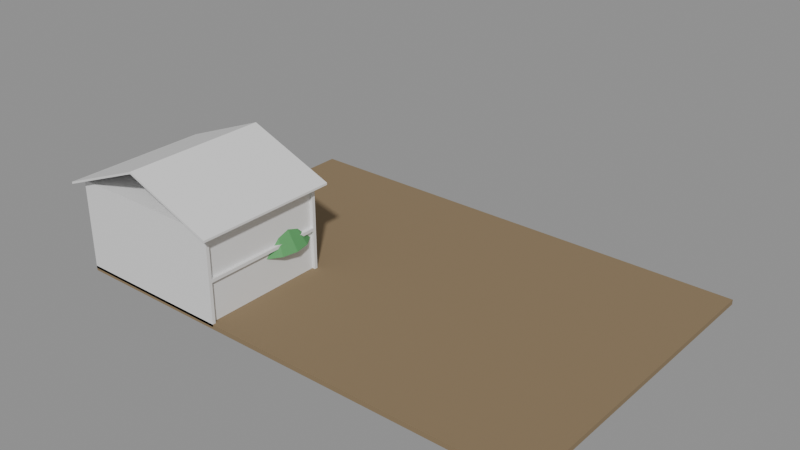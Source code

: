 # Source: e1692_after.blend  (saved by Blender 5.2.44; exported with 4.5.12 LTS)
import bpy
from mathutils import Matrix  # noqa: F401  (used for matrix-valued properties, if any)

bpy.ops.wm.read_factory_settings(use_empty=True)
scene = bpy.context.scene
scene.name = 'Scene'

# ---- materials (node trees are filled in below, after node groups)
mat_cesped = bpy.data.materials.new('Cesped')
mat_ladrillo_rojo = bpy.data.materials.new('Ladrillo_Rojo')
mat_hormigon = bpy.data.materials.new('Hormigon')
mat_teja = bpy.data.materials.new('Teja')
mat_madera_tronco = bpy.data.materials.new('Madera_Tronco')
mat_follaje = bpy.data.materials.new('Follaje')

# ---- material node trees
mat_cesped.use_nodes = True; mat_cesped.node_tree.nodes.clear()
_N = mat_cesped.node_tree.nodes; _L = mat_cesped.node_tree.links
n0 = _N.new('ShaderNodeBsdfPrincipled'); n0.name = 'Principled BSDF'; n0.location = (-200, 100)
n0.inputs[0].default_value = (0.25, 0.18, 0.1, 1.0)
n0.inputs[2].default_value = 0.9
n0.inputs[3].default_value = 1.45
n0.inputs[10].default_value = 0.005
n1 = _N.new('ShaderNodeOutputMaterial'); n1.name = 'Material Output'; n1.location = (200, 100)
_L.new(n0.outputs[0], n1.inputs[0])
n1.is_active_output = True
mat_ladrillo_rojo.use_nodes = True; mat_ladrillo_rojo.node_tree.nodes.clear()
_N = mat_ladrillo_rojo.node_tree.nodes; _L = mat_ladrillo_rojo.node_tree.links
n0 = _N.new('ShaderNodeBsdfPrincipled'); n0.name = 'Principled BSDF'; n0.location = (-200, 100)
n0.inputs[3].default_value = 1.45
n0.inputs[10].default_value = 0.005
n1 = _N.new('ShaderNodeOutputMaterial'); n1.name = 'Material Output'; n1.location = (200, 100)
_L.new(n0.outputs[0], n1.inputs[0])
n1.is_active_output = True
mat_hormigon.use_nodes = True; mat_hormigon.node_tree.nodes.clear()
_N = mat_hormigon.node_tree.nodes; _L = mat_hormigon.node_tree.links
n0 = _N.new('ShaderNodeBsdfPrincipled'); n0.name = 'Principled BSDF'; n0.location = (-200, 100)
n0.inputs[3].default_value = 1.45
n0.inputs[10].default_value = 0.005
n1 = _N.new('ShaderNodeOutputMaterial'); n1.name = 'Material Output'; n1.location = (200, 100)
_L.new(n0.outputs[0], n1.inputs[0])
n1.is_active_output = True
mat_teja.use_nodes = True; mat_teja.node_tree.nodes.clear()
_N = mat_teja.node_tree.nodes; _L = mat_teja.node_tree.links
n0 = _N.new('ShaderNodeBsdfPrincipled'); n0.name = 'Principled BSDF'; n0.location = (-200, 100)
n0.inputs[3].default_value = 1.45
n0.inputs[10].default_value = 0.005
n1 = _N.new('ShaderNodeOutputMaterial'); n1.name = 'Material Output'; n1.location = (200, 100)
_L.new(n0.outputs[0], n1.inputs[0])
n1.is_active_output = True
mat_madera_tronco.use_nodes = True; mat_madera_tronco.node_tree.nodes.clear()
_N = mat_madera_tronco.node_tree.nodes; _L = mat_madera_tronco.node_tree.links
n0 = _N.new('ShaderNodeBsdfPrincipled'); n0.name = 'Principled BSDF'; n0.location = (-200, 100)
n0.inputs[0].default_value = (0.28, 0.18, 0.1, 1.0)
n0.inputs[2].default_value = 0.9
n0.inputs[3].default_value = 1.45
n0.inputs[10].default_value = 0.005
n1 = _N.new('ShaderNodeOutputMaterial'); n1.name = 'Material Output'; n1.location = (200, 100)
_L.new(n0.outputs[0], n1.inputs[0])
n1.is_active_output = True
mat_follaje.use_nodes = True; mat_follaje.node_tree.nodes.clear()
_N = mat_follaje.node_tree.nodes; _L = mat_follaje.node_tree.links
n0 = _N.new('ShaderNodeBsdfPrincipled'); n0.name = 'Principled BSDF'; n0.location = (-200, 100)
n0.inputs[0].default_value = (0.1, 0.35, 0.12, 1.0)
n0.inputs[2].default_value = 0.8
n0.inputs[3].default_value = 1.45
n0.inputs[10].default_value = 0.005
n1 = _N.new('ShaderNodeOutputMaterial'); n1.name = 'Material Output'; n1.location = (200, 100)
_L.new(n0.outputs[0], n1.inputs[0])
n1.is_active_output = True

# ---- meshes
me_parcela_cuerpo_mesh = bpy.data.meshes.new('Parcela_Cuerpo_mesh')
me_parcela_cuerpo_mesh.from_pydata([(0.0, 0.0, 0.0), (30.0, 0.0, 0.0), (30.0, 20.0, 0.0), (0.0, 20.0, 0.0), (0.0, 0.0, 0.3), (30.0, 0.0, 0.3), (30.0, 20.0, 0.3), (0.0, 20.0, 0.3)], [], [(0, 1, 2, 3), (4, 5, 6, 7), (0, 1, 5, 4), (1, 2, 6, 5), (2, 3, 7, 6), (3, 0, 4, 7)])
me_parcela_cuerpo_mesh.materials.append(mat_cesped)
me_parcela_cuerpo_mesh.update()
me_casafamiliar_p1_muro_sur_cuerpo_mesh = bpy.data.meshes.new('CasaFamiliar_P1_Muro_Sur_Cuerpo_mesh')
me_casafamiliar_p1_muro_sur_cuerpo_mesh.from_pydata([(0.0, 0.0, 0.0), (10.0, 0.0, 0.0), (10.0, 0.2, 0.0), (0.0, 0.2, 0.0), (0.0, 0.0, 2.6), (10.0, 0.0, 2.6), (10.0, 0.2, 2.6), (0.0, 0.2, 2.6)], [], [(0, 1, 2, 3), (4, 5, 6, 7), (0, 1, 5, 4), (1, 2, 6, 5), (2, 3, 7, 6), (3, 0, 4, 7)])
me_casafamiliar_p1_muro_sur_cuerpo_mesh.materials.append(mat_ladrillo_rojo)
me_casafamiliar_p1_muro_sur_cuerpo_mesh.update()
me_casafamiliar_p1_muro_norte_cuerpo_mesh = bpy.data.meshes.new('CasaFamiliar_P1_Muro_Norte_Cuerpo_mesh')
me_casafamiliar_p1_muro_norte_cuerpo_mesh.from_pydata([(0.0, 0.0, 0.0), (10.0, 0.0, 0.0), (10.0, 0.2, 0.0), (0.0, 0.2, 0.0), (0.0, 0.0, 2.6), (10.0, 0.0, 2.6), (10.0, 0.2, 2.6), (0.0, 0.2, 2.6)], [], [(0, 1, 2, 3), (4, 5, 6, 7), (0, 1, 5, 4), (1, 2, 6, 5), (2, 3, 7, 6), (3, 0, 4, 7)])
me_casafamiliar_p1_muro_norte_cuerpo_mesh.materials.append(mat_ladrillo_rojo)
me_casafamiliar_p1_muro_norte_cuerpo_mesh.update()
me_casafamiliar_p1_muro_oeste_cuerpo_mesh = bpy.data.meshes.new('CasaFamiliar_P1_Muro_Oeste_Cuerpo_mesh')
me_casafamiliar_p1_muro_oeste_cuerpo_mesh.from_pydata([(0.0, 0.0, 0.0), (7.6, 0.0, 0.0), (7.6, 0.2, 0.0), (0.0, 0.2, 0.0), (0.0, 0.0, 2.6), (7.6, 0.0, 2.6), (7.6, 0.2, 2.6), (0.0, 0.2, 2.6)], [], [(0, 1, 2, 3), (4, 5, 6, 7), (0, 1, 5, 4), (1, 2, 6, 5), (2, 3, 7, 6), (3, 0, 4, 7)])
me_casafamiliar_p1_muro_oeste_cuerpo_mesh.materials.append(mat_ladrillo_rojo)
me_casafamiliar_p1_muro_oeste_cuerpo_mesh.update()
me_casafamiliar_p1_muro_este_cuerpo_mesh = bpy.data.meshes.new('CasaFamiliar_P1_Muro_Este_Cuerpo_mesh')
me_casafamiliar_p1_muro_este_cuerpo_mesh.from_pydata([(0.0, 0.0, 0.0), (7.6, 0.0, 0.0), (7.6, 0.2, 0.0), (0.0, 0.2, 0.0), (0.0, 0.0, 2.6), (7.6, 0.0, 2.6), (7.6, 0.2, 2.6), (0.0, 0.2, 2.6)], [], [(0, 1, 2, 3), (4, 5, 6, 7), (0, 1, 5, 4), (1, 2, 6, 5), (2, 3, 7, 6), (3, 0, 4, 7)])
me_casafamiliar_p1_muro_este_cuerpo_mesh.materials.append(mat_ladrillo_rojo)
me_casafamiliar_p1_muro_este_cuerpo_mesh.update()
me_casafamiliar_p1_losa_mesh = bpy.data.meshes.new('CasaFamiliar_P1_Losa_mesh')
me_casafamiliar_p1_losa_mesh.from_pydata([(0.0, 0.0, 0.0), (10.0, 0.0, 0.0), (10.0, 8.0, 0.0), (0.0, 8.0, 0.0), (0.0, 0.0, 0.2), (10.0, 0.0, 0.2), (10.0, 8.0, 0.2), (0.0, 8.0, 0.2)], [], [(0, 3, 2, 1), (4, 5, 6, 7), (0, 1, 5, 4), (1, 2, 6, 5), (3, 0, 4, 7), (2, 3, 7, 6)])
me_casafamiliar_p1_losa_mesh.materials.append(mat_hormigon)
me_casafamiliar_p1_losa_mesh.update()
me_casafamiliar_p2_muro_sur_cuerpo_mesh = bpy.data.meshes.new('CasaFamiliar_P2_Muro_Sur_Cuerpo_mesh')
me_casafamiliar_p2_muro_sur_cuerpo_mesh.from_pydata([(0.0, 0.0, 0.0), (10.0, 0.0, 0.0), (10.0, 0.2, 0.0), (0.0, 0.2, 0.0), (0.0, 0.0, 2.6), (10.0, 0.0, 2.6), (10.0, 0.2, 2.6), (0.0, 0.2, 2.6)], [], [(0, 1, 2, 3), (4, 5, 6, 7), (0, 1, 5, 4), (1, 2, 6, 5), (2, 3, 7, 6), (3, 0, 4, 7)])
me_casafamiliar_p2_muro_sur_cuerpo_mesh.materials.append(mat_ladrillo_rojo)
me_casafamiliar_p2_muro_sur_cuerpo_mesh.update()
me_casafamiliar_p2_muro_norte_cuerpo_mesh = bpy.data.meshes.new('CasaFamiliar_P2_Muro_Norte_Cuerpo_mesh')
me_casafamiliar_p2_muro_norte_cuerpo_mesh.from_pydata([(0.0, 0.0, 0.0), (10.0, 0.0, 0.0), (10.0, 0.2, 0.0), (0.0, 0.2, 0.0), (0.0, 0.0, 2.6), (10.0, 0.0, 2.6), (10.0, 0.2, 2.6), (0.0, 0.2, 2.6)], [], [(0, 1, 2, 3), (4, 5, 6, 7), (0, 1, 5, 4), (1, 2, 6, 5), (2, 3, 7, 6), (3, 0, 4, 7)])
me_casafamiliar_p2_muro_norte_cuerpo_mesh.materials.append(mat_ladrillo_rojo)
me_casafamiliar_p2_muro_norte_cuerpo_mesh.update()
me_casafamiliar_p2_muro_oeste_cuerpo_mesh = bpy.data.meshes.new('CasaFamiliar_P2_Muro_Oeste_Cuerpo_mesh')
me_casafamiliar_p2_muro_oeste_cuerpo_mesh.from_pydata([(0.0, 0.0, 0.0), (7.6, 0.0, 0.0), (7.6, 0.2, 0.0), (0.0, 0.2, 0.0), (0.0, 0.0, 2.6), (7.6, 0.0, 2.6), (7.6, 0.2, 2.6), (0.0, 0.2, 2.6)], [], [(0, 1, 2, 3), (4, 5, 6, 7), (0, 1, 5, 4), (1, 2, 6, 5), (2, 3, 7, 6), (3, 0, 4, 7)])
me_casafamiliar_p2_muro_oeste_cuerpo_mesh.materials.append(mat_ladrillo_rojo)
me_casafamiliar_p2_muro_oeste_cuerpo_mesh.update()
me_casafamiliar_p2_muro_este_cuerpo_mesh = bpy.data.meshes.new('CasaFamiliar_P2_Muro_Este_Cuerpo_mesh')
me_casafamiliar_p2_muro_este_cuerpo_mesh.from_pydata([(0.0, 0.0, 0.0), (7.6, 0.0, 0.0), (7.6, 0.2, 0.0), (0.0, 0.2, 0.0), (0.0, 0.0, 2.6), (7.6, 0.0, 2.6), (7.6, 0.2, 2.6), (0.0, 0.2, 2.6)], [], [(0, 1, 2, 3), (4, 5, 6, 7), (0, 1, 5, 4), (1, 2, 6, 5), (2, 3, 7, 6), (3, 0, 4, 7)])
me_casafamiliar_p2_muro_este_cuerpo_mesh.materials.append(mat_ladrillo_rojo)
me_casafamiliar_p2_muro_este_cuerpo_mesh.update()
me_casafamiliar_p2_losa_mesh = bpy.data.meshes.new('CasaFamiliar_P2_Losa_mesh')
me_casafamiliar_p2_losa_mesh.from_pydata([(0.0, 0.0, 0.0), (10.0, 0.0, 0.0), (10.0, 8.0, 0.0), (0.0, 8.0, 0.0), (0.0, 0.0, 0.2), (10.0, 0.0, 0.2), (10.0, 8.0, 0.2), (0.0, 8.0, 0.2)], [], [(0, 3, 2, 1), (4, 5, 6, 7), (1, 2, 6, 5), (3, 0, 4, 7), (2, 3, 7, 6), (0, 1, 5, 4)])
me_casafamiliar_p2_losa_mesh.materials.append(mat_hormigon)
me_casafamiliar_p2_losa_mesh.update()
me_casafamiliar_tejado_cuerpo_mesh = bpy.data.meshes.new('CasaFamiliar_Tejado_Cuerpo_mesh')
me_casafamiliar_tejado_cuerpo_mesh.from_pydata([(-0.5, -0.5, -0.2), (5.0, -0.5, 2.0), (10.5, -0.5, -0.2), (-0.5, 8.5, -0.2), (5.0, 8.5, 2.0), (10.5, 8.5, -0.2), (-0.5, -0.5, -0.07076), (5.0, -0.5, 2.129), (10.5, -0.5, -0.07076), (-0.5, 8.5, -0.07076), (5.0, 8.5, 2.129), (10.5, 8.5, -0.07076)], [], [(0, 1, 4, 3), (6, 7, 10, 9), (0, 3, 9, 6), (0, 6, 7, 1), (3, 4, 10, 9), (1, 2, 5, 4), (7, 8, 11, 10), (2, 8, 11, 5), (1, 7, 8, 2), (4, 5, 11, 10)])
me_casafamiliar_tejado_cuerpo_mesh.materials.append(mat_teja)
me_casafamiliar_tejado_cuerpo_mesh.update()
me_arbol_jardin_tronco_mesh = bpy.data.meshes.new('Arbol_Jardin_Tronco_mesh')
me_arbol_jardin_tronco_mesh.from_pydata([(0.0, 0.12, 0.0), (0.0, 0.084, 2.2), (0.06, 0.1039, 0.0), (0.042, 0.07275, 2.2), (0.1039, 0.06, 0.0), (0.07275, 0.042, 2.2), (0.12, 0.0, 0.0), (0.084, 0.0, 2.2), (0.1039, -0.06, 0.0), (0.07275, -0.042, 2.2), (0.06, -0.1039, 0.0), (0.042, -0.07275, 2.2), (0.0, -0.12, 0.0), (0.0, -0.084, 2.2), (-0.06, -0.1039, 0.0), (-0.042, -0.07275, 2.2), (-0.1039, -0.06, 0.0), (-0.07275, -0.042, 2.2), (-0.12, 0.0, 0.0), (-0.084, 0.0, 2.2), (-0.1039, 0.06, 0.0), (-0.07275, 0.042, 2.2), (-0.06, 0.1039, 0.0), (-0.042, 0.07275, 2.2)], [], [(0, 1, 3, 2), (2, 3, 5, 4), (4, 5, 7, 6), (6, 7, 9, 8), (8, 9, 11, 10), (10, 11, 13, 12), (12, 13, 15, 14), (14, 15, 17, 16), (16, 17, 19, 18), (18, 19, 21, 20), (3, 1, 23, 21, 19, 17, 15, 13, 11, 9, 7, 5), (20, 21, 23, 22), (22, 23, 1, 0), (0, 2, 4, 6, 8, 10, 12, 14, 16, 18, 20, 22)])
me_arbol_jardin_tronco_mesh.materials.append(mat_madera_tronco)
me_arbol_jardin_tronco_mesh.update()
me_arbol_jardin_copa_mesh = bpy.data.meshes.new('Arbol_Jardin_Copa_mesh')
me_arbol_jardin_copa_mesh.from_pydata([(0.0, 2.5, 2.2), (0.0, 0.1, 6.2), (0.9567, 2.31, 2.2), (0.03827, 0.09239, 6.2), (1.768, 1.768, 2.2), (0.07071, 0.07071, 6.2), (2.31, 0.9567, 2.2), (0.09239, 0.03827, 6.2), (2.5, 0.0, 2.2), (0.1, 0.0, 6.2), (2.31, -0.9567, 2.2), (0.09239, -0.03827, 6.2), (1.768, -1.768, 2.2), (0.07071, -0.07071, 6.2), (0.9567, -2.31, 2.2), (0.03827, -0.09239, 6.2), (0.0, -2.5, 2.2), (0.0, -0.1, 6.2), (-0.9567, -2.31, 2.2), (-0.03827, -0.09239, 6.2), (-1.768, -1.768, 2.2), (-0.07071, -0.07071, 6.2), (-2.31, -0.9567, 2.2), (-0.09239, -0.03827, 6.2), (-2.5, 0.0, 2.2), (-0.1, 0.0, 6.2), (-2.31, 0.9567, 2.2), (-0.09239, 0.03827, 6.2), (-1.768, 1.768, 2.2), (-0.07071, 0.07071, 6.2), (-0.9567, 2.31, 2.2), (-0.03827, 0.09239, 6.2)], [], [(0, 1, 3, 2), (2, 3, 5, 4), (4, 5, 7, 6), (6, 7, 9, 8), (8, 9, 11, 10), (10, 11, 13, 12), (12, 13, 15, 14), (14, 15, 17, 16), (16, 17, 19, 18), (18, 19, 21, 20), (20, 21, 23, 22), (22, 23, 25, 24), (24, 25, 27, 26), (26, 27, 29, 28), (3, 1, 31, 29, 27, 25, 23, 21, 19, 17, 15, 13, 11, 9, 7, 5), (28, 29, 31, 30), (30, 31, 1, 0), (0, 2, 4, 6, 8, 10, 12, 14, 16, 18, 20, 22, 24, 26, 28, 30)])
me_arbol_jardin_copa_mesh.materials.append(mat_follaje)
me_arbol_jardin_copa_mesh.update()

# ---- objects
ob_parcela = bpy.data.objects.new('Parcela', None)
ob_parcela_cuerpo = bpy.data.objects.new('Parcela_Cuerpo', me_parcela_cuerpo_mesh)
ob_casafamiliar = bpy.data.objects.new('CasaFamiliar', None)
ob_casafamiliar_p1_muro_sur = bpy.data.objects.new('CasaFamiliar_P1_Muro_Sur', None)
ob_casafamiliar_p1_muro_sur_cuerpo = bpy.data.objects.new('CasaFamiliar_P1_Muro_Sur_Cuerpo', me_casafamiliar_p1_muro_sur_cuerpo_mesh)
ob_casafamiliar_p1_muro_norte = bpy.data.objects.new('CasaFamiliar_P1_Muro_Norte', None)
ob_casafamiliar_p1_muro_norte_cuerpo = bpy.data.objects.new('CasaFamiliar_P1_Muro_Norte_Cuerpo', me_casafamiliar_p1_muro_norte_cuerpo_mesh)
ob_casafamiliar_p1_muro_oeste = bpy.data.objects.new('CasaFamiliar_P1_Muro_Oeste', None)
ob_casafamiliar_p1_muro_oeste_cuerpo = bpy.data.objects.new('CasaFamiliar_P1_Muro_Oeste_Cuerpo', me_casafamiliar_p1_muro_oeste_cuerpo_mesh)
ob_casafamiliar_p1_muro_este = bpy.data.objects.new('CasaFamiliar_P1_Muro_Este', None)
ob_casafamiliar_p1_muro_este_cuerpo = bpy.data.objects.new('CasaFamiliar_P1_Muro_Este_Cuerpo', me_casafamiliar_p1_muro_este_cuerpo_mesh)
ob_casafamiliar_p1_losa_solido = bpy.data.objects.new('CasaFamiliar_P1_Losa_Solido', me_casafamiliar_p1_losa_mesh)
ob_casafamiliar_p1_losa = bpy.data.objects.new('CasaFamiliar_P1_Losa', None)
ob_casafamiliar_p2_muro_sur = bpy.data.objects.new('CasaFamiliar_P2_Muro_Sur', None)
ob_casafamiliar_p2_muro_sur_cuerpo = bpy.data.objects.new('CasaFamiliar_P2_Muro_Sur_Cuerpo', me_casafamiliar_p2_muro_sur_cuerpo_mesh)
ob_casafamiliar_p2_muro_norte = bpy.data.objects.new('CasaFamiliar_P2_Muro_Norte', None)
ob_casafamiliar_p2_muro_norte_cuerpo = bpy.data.objects.new('CasaFamiliar_P2_Muro_Norte_Cuerpo', me_casafamiliar_p2_muro_norte_cuerpo_mesh)
ob_casafamiliar_p2_muro_oeste = bpy.data.objects.new('CasaFamiliar_P2_Muro_Oeste', None)
ob_casafamiliar_p2_muro_oeste_cuerpo = bpy.data.objects.new('CasaFamiliar_P2_Muro_Oeste_Cuerpo', me_casafamiliar_p2_muro_oeste_cuerpo_mesh)
ob_casafamiliar_p2_muro_este = bpy.data.objects.new('CasaFamiliar_P2_Muro_Este', None)
ob_casafamiliar_p2_muro_este_cuerpo = bpy.data.objects.new('CasaFamiliar_P2_Muro_Este_Cuerpo', me_casafamiliar_p2_muro_este_cuerpo_mesh)
ob_casafamiliar_p2_losa_solido = bpy.data.objects.new('CasaFamiliar_P2_Losa_Solido', me_casafamiliar_p2_losa_mesh)
ob_casafamiliar_p2_losa = bpy.data.objects.new('CasaFamiliar_P2_Losa', None)
ob_casafamiliar_tejado = bpy.data.objects.new('CasaFamiliar_Tejado', None)
ob_casafamiliar_tejado_cuerpo = bpy.data.objects.new('CasaFamiliar_Tejado_Cuerpo', me_casafamiliar_tejado_cuerpo_mesh)
ob_arbol_jardin = bpy.data.objects.new('Arbol_Jardin', None)
ob_arbol_jardin_tronco = bpy.data.objects.new('Arbol_Jardin_Tronco', me_arbol_jardin_tronco_mesh)
ob_arbol_jardin_copa = bpy.data.objects.new('Arbol_Jardin_Copa', me_arbol_jardin_copa_mesh)

# ---- transforms, parenting, visibility, modifiers, constraints
ob_parcela.location = (0.0, 0.0, -0.15)
ob_parcela.empty_display_type = 'ARROWS'
ob_parcela_cuerpo.parent = ob_parcela
ob_parcela_cuerpo.location = (0.0, 0.0, 0.0)
ob_casafamiliar.location = (0.0, 0.0, 0.0)
ob_casafamiliar.empty_display_type = 'ARROWS'
ob_casafamiliar_p1_muro_sur.parent = ob_casafamiliar
ob_casafamiliar_p1_muro_sur.location = (0.0, 0.0, 0.0)
ob_casafamiliar_p1_muro_sur.empty_display_type = 'ARROWS'
ob_casafamiliar_p1_muro_sur_cuerpo.parent = ob_casafamiliar_p1_muro_sur
ob_casafamiliar_p1_muro_sur_cuerpo.location = (0.0, 0.0, 0.0)
ob_casafamiliar_p1_muro_norte.parent = ob_casafamiliar
ob_casafamiliar_p1_muro_norte.location = (0.0, 7.8, 0.0)
ob_casafamiliar_p1_muro_norte.empty_display_type = 'ARROWS'
ob_casafamiliar_p1_muro_norte_cuerpo.parent = ob_casafamiliar_p1_muro_norte
ob_casafamiliar_p1_muro_norte_cuerpo.location = (0.0, 0.0, 0.0)
ob_casafamiliar_p1_muro_oeste.parent = ob_casafamiliar
ob_casafamiliar_p1_muro_oeste.location = (0.0, 0.2, 0.0)
ob_casafamiliar_p1_muro_oeste.rotation_euler = (0.0, 0.0, 1.571)
ob_casafamiliar_p1_muro_oeste.empty_display_type = 'ARROWS'
ob_casafamiliar_p1_muro_oeste_cuerpo.parent = ob_casafamiliar_p1_muro_oeste
ob_casafamiliar_p1_muro_oeste_cuerpo.location = (0.0, 0.0, 0.0)
ob_casafamiliar_p1_muro_este.parent = ob_casafamiliar
ob_casafamiliar_p1_muro_este.location = (9.8, 0.2, 0.0)
ob_casafamiliar_p1_muro_este.rotation_euler = (0.0, 0.0, 1.571)
ob_casafamiliar_p1_muro_este.empty_display_type = 'ARROWS'
ob_casafamiliar_p1_muro_este_cuerpo.parent = ob_casafamiliar_p1_muro_este
ob_casafamiliar_p1_muro_este_cuerpo.location = (0.0, 0.0, 0.0)
ob_casafamiliar_p1_losa_solido.parent = ob_casafamiliar_p1_losa
ob_casafamiliar_p1_losa_solido.location = (0.0, 0.0, 0.0)
ob_casafamiliar_p1_losa.parent = ob_casafamiliar
ob_casafamiliar_p1_losa.location = (0.0, 0.0, 2.6)
ob_casafamiliar_p1_losa.empty_display_type = 'ARROWS'
ob_casafamiliar_p2_muro_sur.parent = ob_casafamiliar
ob_casafamiliar_p2_muro_sur.location = (0.0, 0.0, 2.8)
ob_casafamiliar_p2_muro_sur.empty_display_type = 'ARROWS'
ob_casafamiliar_p2_muro_sur_cuerpo.parent = ob_casafamiliar_p2_muro_sur
ob_casafamiliar_p2_muro_sur_cuerpo.location = (0.0, 0.0, 0.0)
ob_casafamiliar_p2_muro_norte.parent = ob_casafamiliar
ob_casafamiliar_p2_muro_norte.location = (0.0, 7.8, 2.8)
ob_casafamiliar_p2_muro_norte.empty_display_type = 'ARROWS'
ob_casafamiliar_p2_muro_norte_cuerpo.parent = ob_casafamiliar_p2_muro_norte
ob_casafamiliar_p2_muro_norte_cuerpo.location = (0.0, 0.0, 0.0)
ob_casafamiliar_p2_muro_oeste.parent = ob_casafamiliar
ob_casafamiliar_p2_muro_oeste.location = (0.0, 0.2, 2.8)
ob_casafamiliar_p2_muro_oeste.rotation_euler = (0.0, 0.0, 1.571)
ob_casafamiliar_p2_muro_oeste.empty_display_type = 'ARROWS'
ob_casafamiliar_p2_muro_oeste_cuerpo.parent = ob_casafamiliar_p2_muro_oeste
ob_casafamiliar_p2_muro_oeste_cuerpo.location = (0.0, 0.0, 0.0)
ob_casafamiliar_p2_muro_este.parent = ob_casafamiliar
ob_casafamiliar_p2_muro_este.location = (9.8, 0.2, 2.8)
ob_casafamiliar_p2_muro_este.rotation_euler = (0.0, 0.0, 1.571)
ob_casafamiliar_p2_muro_este.empty_display_type = 'ARROWS'
ob_casafamiliar_p2_muro_este_cuerpo.parent = ob_casafamiliar_p2_muro_este
ob_casafamiliar_p2_muro_este_cuerpo.location = (0.0, 0.0, 0.0)
ob_casafamiliar_p2_losa_solido.parent = ob_casafamiliar_p2_losa
ob_casafamiliar_p2_losa_solido.location = (0.0, 0.0, 0.0)
ob_casafamiliar_p2_losa.parent = ob_casafamiliar
ob_casafamiliar_p2_losa.location = (0.0, 0.0, 5.4)
ob_casafamiliar_p2_losa.empty_display_type = 'ARROWS'
ob_casafamiliar_tejado.parent = ob_casafamiliar
ob_casafamiliar_tejado.location = (0.0, 0.0, 5.6)
ob_casafamiliar_tejado.empty_display_type = 'ARROWS'
ob_casafamiliar_tejado_cuerpo.parent = ob_casafamiliar_tejado
ob_casafamiliar_tejado_cuerpo.location = (0.0, 0.0, 0.0)
ob_arbol_jardin.location = (8.0, 6.0, 0.0)
ob_arbol_jardin.empty_display_type = 'ARROWS'
ob_arbol_jardin_tronco.parent = ob_arbol_jardin
ob_arbol_jardin_tronco.location = (0.0, 0.0, 0.0)
ob_arbol_jardin_copa.parent = ob_arbol_jardin
ob_arbol_jardin_copa.location = (0.0, 0.0, 0.0)

# ---- collection membership
scene.collection.objects.link(ob_parcela)
scene.collection.objects.link(ob_parcela_cuerpo)
scene.collection.objects.link(ob_casafamiliar)
scene.collection.objects.link(ob_casafamiliar_p1_muro_sur)
scene.collection.objects.link(ob_casafamiliar_p1_muro_sur_cuerpo)
scene.collection.objects.link(ob_casafamiliar_p1_muro_norte)
scene.collection.objects.link(ob_casafamiliar_p1_muro_norte_cuerpo)
scene.collection.objects.link(ob_casafamiliar_p1_muro_oeste)
scene.collection.objects.link(ob_casafamiliar_p1_muro_oeste_cuerpo)
scene.collection.objects.link(ob_casafamiliar_p1_muro_este)
scene.collection.objects.link(ob_casafamiliar_p1_muro_este_cuerpo)
scene.collection.objects.link(ob_casafamiliar_p1_losa_solido)
scene.collection.objects.link(ob_casafamiliar_p1_losa)
scene.collection.objects.link(ob_casafamiliar_p2_muro_sur)
scene.collection.objects.link(ob_casafamiliar_p2_muro_sur_cuerpo)
scene.collection.objects.link(ob_casafamiliar_p2_muro_norte)
scene.collection.objects.link(ob_casafamiliar_p2_muro_norte_cuerpo)
scene.collection.objects.link(ob_casafamiliar_p2_muro_oeste)
scene.collection.objects.link(ob_casafamiliar_p2_muro_oeste_cuerpo)
scene.collection.objects.link(ob_casafamiliar_p2_muro_este)
scene.collection.objects.link(ob_casafamiliar_p2_muro_este_cuerpo)
scene.collection.objects.link(ob_casafamiliar_p2_losa_solido)
scene.collection.objects.link(ob_casafamiliar_p2_losa)
scene.collection.objects.link(ob_casafamiliar_tejado)
scene.collection.objects.link(ob_casafamiliar_tejado_cuerpo)
scene.collection.objects.link(ob_arbol_jardin)
scene.collection.objects.link(ob_arbol_jardin_tronco)
scene.collection.objects.link(ob_arbol_jardin_copa)

# ---- scene / render settings (as saved in the file)
scene.frame_start = 1; scene.frame_end = 250; scene.frame_set(1)
scene.render.engine = 'BLENDER_EEVEE_NEXT'
scene.render.bake_bias = 0.0
scene.render.bake_samples = 0
scene.render.compositor_device = 'GPU'
scene.eevee.use_volume_custom_range = False
scene.eevee.fast_gi_thickness_near = 0.1
scene.eevee.fast_gi_thickness_far = 0.0
scene.eevee.ray_tracing_options.screen_trace_thickness = 0.1
bpy.context.view_layer.update()

# ---- added for rendering (the .blend has no active camera and no usable light): camera, sun + grey world if the file has none
cam_auto = bpy.data.cameras.new('AutoCamera')
cam_auto.lens = 50.0
cam_auto.sensor_width = 36.0
cam_auto.clip_end = 1000.0
ob_auto_camera = bpy.data.objects.new('AutoCamera', cam_auto)
scene.collection.objects.link(ob_auto_camera)
ob_auto_camera.location = (49.524, -31.9787, 31.6088)
ob_auto_camera.rotation_euler = (1.09748, -7.21219e-08, 0.694738)
scene.camera = ob_auto_camera
light_auto_sun = bpy.data.lights.new('AutoSun', 'SUN')
light_auto_sun.energy = 3.0
light_auto_sun.angle = 0.0523599
ob_auto_sun = bpy.data.objects.new('AutoSun', light_auto_sun)
scene.collection.objects.link(ob_auto_sun)
ob_auto_sun.rotation_euler = (0.872665, 0.174533, 0.523599)
if scene.world is None:
    world_auto = bpy.data.worlds.new('AutoWorld')
    world_auto.color = (0.3, 0.3, 0.3)
    scene.world = world_auto
bpy.context.view_layer.update()
